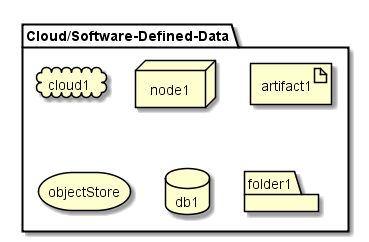

The diagram above was rendered by PlantUML. Its source (embedded in the PNG):
@startuml

package  "Cloud/Software-Defined-Data" {
  cloud cloud1
  node node1
  artifact artifact1
  storage objectStore
  database db1
  folder folder1
}

@enduml